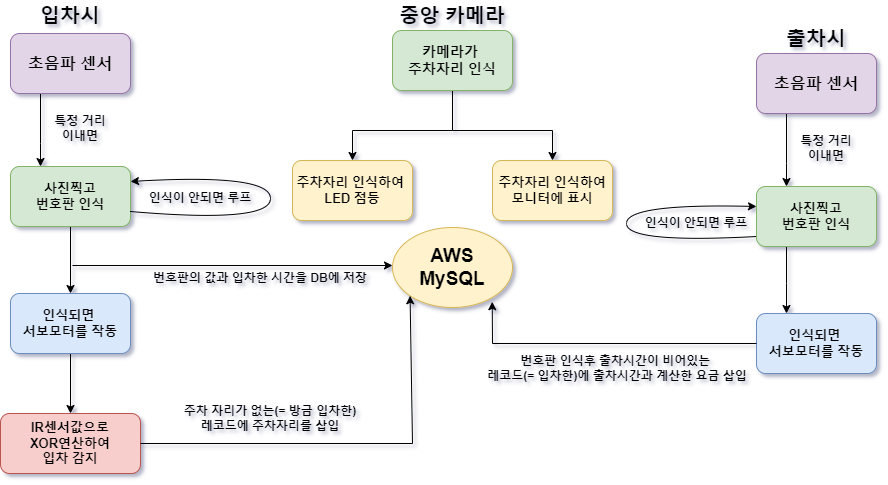

The diagram above was exported from draw.io. Its source (the exported page's mxGraphModel, read from the mxfile embedded in the PNG):
<mxGraphModel dx="1093" dy="525" grid="1" gridSize="10" guides="1" tooltips="1" connect="1" arrows="1" fold="1" page="1" pageScale="1" pageWidth="1169" pageHeight="827" background="#ffffff" math="0" shadow="1">
  <root>
    <mxCell id="0" />
    <mxCell id="1" parent="0" />
    <mxCell id="ky09xa7ajlRvY5HUu4ep-1" value="&lt;font style=&quot;font-size: 19px;&quot;&gt;AWS&lt;br&gt;MySQL&lt;/font&gt;" style="ellipse;whiteSpace=wrap;html=1;fontStyle=1;fillColor=#fff2cc;strokeColor=#d6b656;" vertex="1" parent="1">
      <mxGeometry x="400" y="414" width="120" height="80" as="geometry" />
    </mxCell>
    <mxCell id="ky09xa7ajlRvY5HUu4ep-2" value="&lt;font style=&quot;font-size: 20px;&quot;&gt;입차시&lt;/font&gt;" style="text;html=1;strokeColor=none;fillColor=none;align=center;verticalAlign=middle;whiteSpace=wrap;rounded=0;fontStyle=1" vertex="1" parent="1">
      <mxGeometry x="33" y="187" width="90" height="30" as="geometry" />
    </mxCell>
    <mxCell id="ky09xa7ajlRvY5HUu4ep-9" value="" style="edgeStyle=orthogonalEdgeStyle;rounded=0;orthogonalLoop=1;jettySize=auto;html=1;fontStyle=1" edge="1" parent="1" source="ky09xa7ajlRvY5HUu4ep-7" target="ky09xa7ajlRvY5HUu4ep-8">
      <mxGeometry relative="1" as="geometry">
        <Array as="points">
          <mxPoint x="48" y="330" />
          <mxPoint x="48" y="330" />
        </Array>
      </mxGeometry>
    </mxCell>
    <mxCell id="ky09xa7ajlRvY5HUu4ep-7" value="&lt;span&gt;&lt;font style=&quot;font-size: 16px;&quot;&gt;초음파 센서&lt;/font&gt;&lt;/span&gt;" style="rounded=1;whiteSpace=wrap;html=1;fillColor=#e1d5e7;strokeColor=#9673a6;fontStyle=1" vertex="1" parent="1">
      <mxGeometry x="18" y="220" width="120" height="60" as="geometry" />
    </mxCell>
    <mxCell id="ky09xa7ajlRvY5HUu4ep-36" value="" style="edgeStyle=orthogonalEdgeStyle;rounded=0;orthogonalLoop=1;jettySize=auto;html=1;fontSize=12;fontStyle=1" edge="1" parent="1" source="ky09xa7ajlRvY5HUu4ep-8" target="ky09xa7ajlRvY5HUu4ep-35">
      <mxGeometry relative="1" as="geometry" />
    </mxCell>
    <mxCell id="ky09xa7ajlRvY5HUu4ep-8" value="&lt;span style=&quot;font-size: 13px;&quot;&gt;&lt;font style=&quot;font-size: 13px;&quot; color=&quot;#000000&quot;&gt;사진찍고&lt;br&gt;번호판 인식&lt;/font&gt;&lt;/span&gt;" style="rounded=1;whiteSpace=wrap;html=1;fillColor=#d5e8d4;strokeColor=#82b366;fontStyle=1" vertex="1" parent="1">
      <mxGeometry x="18" y="353" width="120" height="60" as="geometry" />
    </mxCell>
    <mxCell id="ky09xa7ajlRvY5HUu4ep-10" value="특정 거리&lt;br&gt;이내면" style="text;html=1;strokeColor=none;fillColor=none;align=center;verticalAlign=middle;whiteSpace=wrap;rounded=0;fontStyle=1" vertex="1" parent="1">
      <mxGeometry x="58" y="300" width="60" height="30" as="geometry" />
    </mxCell>
    <mxCell id="ky09xa7ajlRvY5HUu4ep-14" value="" style="curved=1;endArrow=classic;html=1;rounded=0;entryX=1;entryY=0.25;entryDx=0;entryDy=0;exitX=1;exitY=0.75;exitDx=0;exitDy=0;fontStyle=1" edge="1" parent="1" source="ky09xa7ajlRvY5HUu4ep-8" target="ky09xa7ajlRvY5HUu4ep-8">
      <mxGeometry width="50" height="50" relative="1" as="geometry">
        <mxPoint x="138" y="420" as="sourcePoint" />
        <mxPoint x="438" y="330" as="targetPoint" />
        <Array as="points">
          <mxPoint x="278" y="410" />
          <mxPoint x="278" y="360" />
        </Array>
      </mxGeometry>
    </mxCell>
    <mxCell id="ky09xa7ajlRvY5HUu4ep-16" value="&lt;font style=&quot;font-size: 12px;&quot;&gt;인식이 안되면 루프&lt;/font&gt;" style="text;html=1;strokeColor=none;fillColor=none;align=center;verticalAlign=middle;whiteSpace=wrap;rounded=0;fontSize=16;fontStyle=1" vertex="1" parent="1">
      <mxGeometry x="148" y="368" width="120" height="30" as="geometry" />
    </mxCell>
    <mxCell id="ky09xa7ajlRvY5HUu4ep-17" value="&lt;font style=&quot;font-size: 13px;&quot;&gt;IR센서값으로&lt;br&gt;XOR연산하여&lt;br&gt;입차 감지&lt;/font&gt;" style="rounded=1;whiteSpace=wrap;html=1;fontSize=12;fillColor=#f8cecc;strokeColor=#b85450;fontStyle=1" vertex="1" parent="1">
      <mxGeometry x="8" y="600" width="140" height="60" as="geometry" />
    </mxCell>
    <mxCell id="ky09xa7ajlRvY5HUu4ep-20" value="번호판의 값과 입차한 시간을 DB에 저장" style="text;html=1;strokeColor=none;fillColor=none;align=center;verticalAlign=middle;whiteSpace=wrap;rounded=0;fontSize=12;fontStyle=1" vertex="1" parent="1">
      <mxGeometry x="148" y="450" width="240" height="30" as="geometry" />
    </mxCell>
    <mxCell id="ky09xa7ajlRvY5HUu4ep-22" value="주차 자리가 없는(= 방금 입차한) 레코드에 주차자리를 삽입" style="text;html=1;strokeColor=none;fillColor=none;align=center;verticalAlign=middle;whiteSpace=wrap;rounded=0;fontSize=12;fontStyle=1;rotation=0;" vertex="1" parent="1">
      <mxGeometry x="188" y="590" width="180" height="30" as="geometry" />
    </mxCell>
    <mxCell id="ky09xa7ajlRvY5HUu4ep-23" value="&lt;font style=&quot;font-size: 20px;&quot;&gt;출차시&lt;/font&gt;" style="text;html=1;strokeColor=none;fillColor=none;align=center;verticalAlign=middle;whiteSpace=wrap;rounded=0;fontStyle=1" vertex="1" parent="1">
      <mxGeometry x="789" y="210" width="70" height="30" as="geometry" />
    </mxCell>
    <mxCell id="ky09xa7ajlRvY5HUu4ep-24" value="" style="edgeStyle=orthogonalEdgeStyle;rounded=0;orthogonalLoop=1;jettySize=auto;html=1;fontStyle=1" edge="1" source="ky09xa7ajlRvY5HUu4ep-25" target="ky09xa7ajlRvY5HUu4ep-27" parent="1">
      <mxGeometry relative="1" as="geometry">
        <Array as="points">
          <mxPoint x="794" y="350" />
          <mxPoint x="794" y="350" />
        </Array>
      </mxGeometry>
    </mxCell>
    <mxCell id="ky09xa7ajlRvY5HUu4ep-25" value="&lt;span&gt;&lt;font style=&quot;font-size: 16px;&quot;&gt;초음파 센서&lt;/font&gt;&lt;/span&gt;" style="rounded=1;whiteSpace=wrap;html=1;fillColor=#e1d5e7;strokeColor=#9673a6;fontStyle=1" vertex="1" parent="1">
      <mxGeometry x="764" y="240" width="120" height="60" as="geometry" />
    </mxCell>
    <mxCell id="ky09xa7ajlRvY5HUu4ep-26" value="" style="edgeStyle=orthogonalEdgeStyle;rounded=0;orthogonalLoop=1;jettySize=auto;html=1;fontSize=12;fontStyle=1" edge="1" source="ky09xa7ajlRvY5HUu4ep-27" target="ky09xa7ajlRvY5HUu4ep-31" parent="1">
      <mxGeometry relative="1" as="geometry">
        <Array as="points">
          <mxPoint x="794" y="470" />
          <mxPoint x="794" y="470" />
        </Array>
      </mxGeometry>
    </mxCell>
    <mxCell id="ky09xa7ajlRvY5HUu4ep-27" value="&lt;font style=&quot;font-size: 13px;&quot;&gt;사진찍고&lt;br&gt;번호판 인식&lt;/font&gt;" style="rounded=1;whiteSpace=wrap;html=1;fillColor=#d5e8d4;strokeColor=#82b366;fontStyle=1" vertex="1" parent="1">
      <mxGeometry x="764" y="373" width="120" height="60" as="geometry" />
    </mxCell>
    <mxCell id="ky09xa7ajlRvY5HUu4ep-28" value="특정 거리&lt;br&gt;이내면" style="text;html=1;strokeColor=none;fillColor=none;align=center;verticalAlign=middle;whiteSpace=wrap;rounded=0;fontStyle=1" vertex="1" parent="1">
      <mxGeometry x="804" y="320" width="60" height="30" as="geometry" />
    </mxCell>
    <mxCell id="ky09xa7ajlRvY5HUu4ep-29" value="" style="curved=1;endArrow=classic;html=1;rounded=0;entryX=1;entryY=0;entryDx=0;entryDy=0;exitX=1;exitY=1;exitDx=0;exitDy=0;fontStyle=1" edge="1" source="ky09xa7ajlRvY5HUu4ep-30" target="ky09xa7ajlRvY5HUu4ep-30" parent="1">
      <mxGeometry width="50" height="50" relative="1" as="geometry">
        <mxPoint x="884" y="440" as="sourcePoint" />
        <mxPoint x="1184" y="350" as="targetPoint" />
        <Array as="points">
          <mxPoint x="634" y="430" />
          <mxPoint x="634" y="390" />
        </Array>
      </mxGeometry>
    </mxCell>
    <mxCell id="ky09xa7ajlRvY5HUu4ep-30" value="&lt;font style=&quot;font-size: 12px;&quot;&gt;인식이 안되면 루프&lt;/font&gt;" style="text;html=1;strokeColor=none;fillColor=none;align=center;verticalAlign=middle;whiteSpace=wrap;rounded=0;fontSize=16;fontStyle=1" vertex="1" parent="1">
      <mxGeometry x="644" y="393" width="120" height="30" as="geometry" />
    </mxCell>
    <mxCell id="ky09xa7ajlRvY5HUu4ep-31" value="&lt;font style=&quot;font-size: 13px;&quot;&gt;인식되면 &lt;br&gt;서보모터를 작동&lt;/font&gt;" style="rounded=1;whiteSpace=wrap;html=1;fontSize=12;fillColor=#dae8fc;strokeColor=#6c8ebf;fontStyle=1" vertex="1" parent="1">
      <mxGeometry x="764" y="500" width="120" height="60" as="geometry" />
    </mxCell>
    <mxCell id="ky09xa7ajlRvY5HUu4ep-37" value="" style="edgeStyle=orthogonalEdgeStyle;rounded=0;orthogonalLoop=1;jettySize=auto;html=1;fontSize=12;fontStyle=1" edge="1" parent="1" source="ky09xa7ajlRvY5HUu4ep-35" target="ky09xa7ajlRvY5HUu4ep-17">
      <mxGeometry relative="1" as="geometry" />
    </mxCell>
    <mxCell id="ky09xa7ajlRvY5HUu4ep-35" value="&lt;span style=&quot;font-size: 13px;&quot;&gt;인식되면 &lt;br&gt;서보모터를 작동&lt;/span&gt;" style="rounded=1;whiteSpace=wrap;html=1;fontSize=12;fillColor=#dae8fc;strokeColor=#6c8ebf;fontStyle=1" vertex="1" parent="1">
      <mxGeometry x="18" y="480" width="120" height="60" as="geometry" />
    </mxCell>
    <mxCell id="ky09xa7ajlRvY5HUu4ep-38" value="" style="endArrow=classic;html=1;rounded=0;fontSize=12;fontStyle=1" edge="1" parent="1" target="ky09xa7ajlRvY5HUu4ep-1">
      <mxGeometry width="50" height="50" relative="1" as="geometry">
        <mxPoint x="80" y="452" as="sourcePoint" />
        <mxPoint x="400.00000000000455" y="456" as="targetPoint" />
        <Array as="points">
          <mxPoint x="400" y="452" />
        </Array>
      </mxGeometry>
    </mxCell>
    <mxCell id="ky09xa7ajlRvY5HUu4ep-39" value="" style="endArrow=classic;html=1;rounded=0;fontSize=12;exitX=1;exitY=0.5;exitDx=0;exitDy=0;entryX=0;entryY=1;entryDx=0;entryDy=0;fontStyle=1" edge="1" parent="1" source="ky09xa7ajlRvY5HUu4ep-17" target="ky09xa7ajlRvY5HUu4ep-1">
      <mxGeometry width="50" height="50" relative="1" as="geometry">
        <mxPoint x="360" y="560" as="sourcePoint" />
        <mxPoint x="410" y="510" as="targetPoint" />
        <Array as="points">
          <mxPoint x="420" y="630" />
        </Array>
      </mxGeometry>
    </mxCell>
    <mxCell id="ky09xa7ajlRvY5HUu4ep-40" value="" style="endArrow=classic;html=1;rounded=0;fontSize=12;exitX=0;exitY=0.5;exitDx=0;exitDy=0;entryX=0.831;entryY=0.928;entryDx=0;entryDy=0;entryPerimeter=0;fontStyle=1" edge="1" parent="1" source="ky09xa7ajlRvY5HUu4ep-31" target="ky09xa7ajlRvY5HUu4ep-1">
      <mxGeometry width="50" height="50" relative="1" as="geometry">
        <mxPoint x="630" y="560" as="sourcePoint" />
        <mxPoint x="680" y="510" as="targetPoint" />
        <Array as="points">
          <mxPoint x="500" y="530" />
        </Array>
      </mxGeometry>
    </mxCell>
    <mxCell id="ky09xa7ajlRvY5HUu4ep-41" value="&lt;span&gt;번호판 인식후 출차시간이 비어있는 &lt;br&gt;레코드(= 입차한)에 출차시간과 계산한 요금 삽입&lt;/span&gt;" style="text;html=1;strokeColor=none;fillColor=none;align=center;verticalAlign=middle;whiteSpace=wrap;rounded=0;fontSize=12;fontStyle=1" vertex="1" parent="1">
      <mxGeometry x="470" y="540" width="310" height="30" as="geometry" />
    </mxCell>
    <mxCell id="ky09xa7ajlRvY5HUu4ep-44" value="" style="edgeStyle=orthogonalEdgeStyle;rounded=0;orthogonalLoop=1;jettySize=auto;html=1;fontSize=12;fontColor=#000000;" edge="1" parent="1" source="ky09xa7ajlRvY5HUu4ep-42" target="ky09xa7ajlRvY5HUu4ep-43">
      <mxGeometry relative="1" as="geometry">
        <Array as="points">
          <mxPoint x="460" y="317" />
          <mxPoint x="360" y="317" />
        </Array>
      </mxGeometry>
    </mxCell>
    <mxCell id="ky09xa7ajlRvY5HUu4ep-42" value="&lt;font style=&quot;font-size: 14px;&quot;&gt;카메라가 &lt;br&gt;주차자리 인식&lt;/font&gt;" style="rounded=1;whiteSpace=wrap;html=1;fontSize=12;fontStyle=1;fillColor=#d5e8d4;strokeColor=#82b366;" vertex="1" parent="1">
      <mxGeometry x="400" y="217" width="120" height="60" as="geometry" />
    </mxCell>
    <mxCell id="ky09xa7ajlRvY5HUu4ep-43" value="&lt;b style=&quot;font-size: 13px;&quot;&gt;주차자리 인식하여&amp;nbsp;&lt;br&gt;LED 점등&lt;/b&gt;" style="rounded=1;whiteSpace=wrap;html=1;fontSize=12;fillColor=#fff2cc;strokeColor=#d6b656;" vertex="1" parent="1">
      <mxGeometry x="300" y="347" width="120" height="60" as="geometry" />
    </mxCell>
    <mxCell id="ky09xa7ajlRvY5HUu4ep-46" value="&lt;b style=&quot;font-size: 13px;&quot;&gt;주차자리 인식하여&lt;br&gt;모니터에 표시&lt;/b&gt;" style="rounded=1;whiteSpace=wrap;html=1;fontSize=12;fillColor=#fff2cc;strokeColor=#d6b656;" vertex="1" parent="1">
      <mxGeometry x="500" y="347" width="120" height="60" as="geometry" />
    </mxCell>
    <mxCell id="ky09xa7ajlRvY5HUu4ep-47" value="" style="endArrow=classic;html=1;rounded=0;fontSize=20;fontColor=#000000;entryX=0.5;entryY=0;entryDx=0;entryDy=0;" edge="1" parent="1" target="ky09xa7ajlRvY5HUu4ep-46">
      <mxGeometry width="50" height="50" relative="1" as="geometry">
        <mxPoint x="460" y="317" as="sourcePoint" />
        <mxPoint x="480" y="307" as="targetPoint" />
        <Array as="points">
          <mxPoint x="560" y="317" />
        </Array>
      </mxGeometry>
    </mxCell>
    <mxCell id="ky09xa7ajlRvY5HUu4ep-49" value="&lt;font style=&quot;font-size: 20px;&quot;&gt;중앙 카메라&lt;/font&gt;" style="text;html=1;strokeColor=none;fillColor=none;align=center;verticalAlign=middle;whiteSpace=wrap;rounded=0;fontStyle=1" vertex="1" parent="1">
      <mxGeometry x="400" y="187" width="120" height="30" as="geometry" />
    </mxCell>
  </root>
</mxGraphModel>